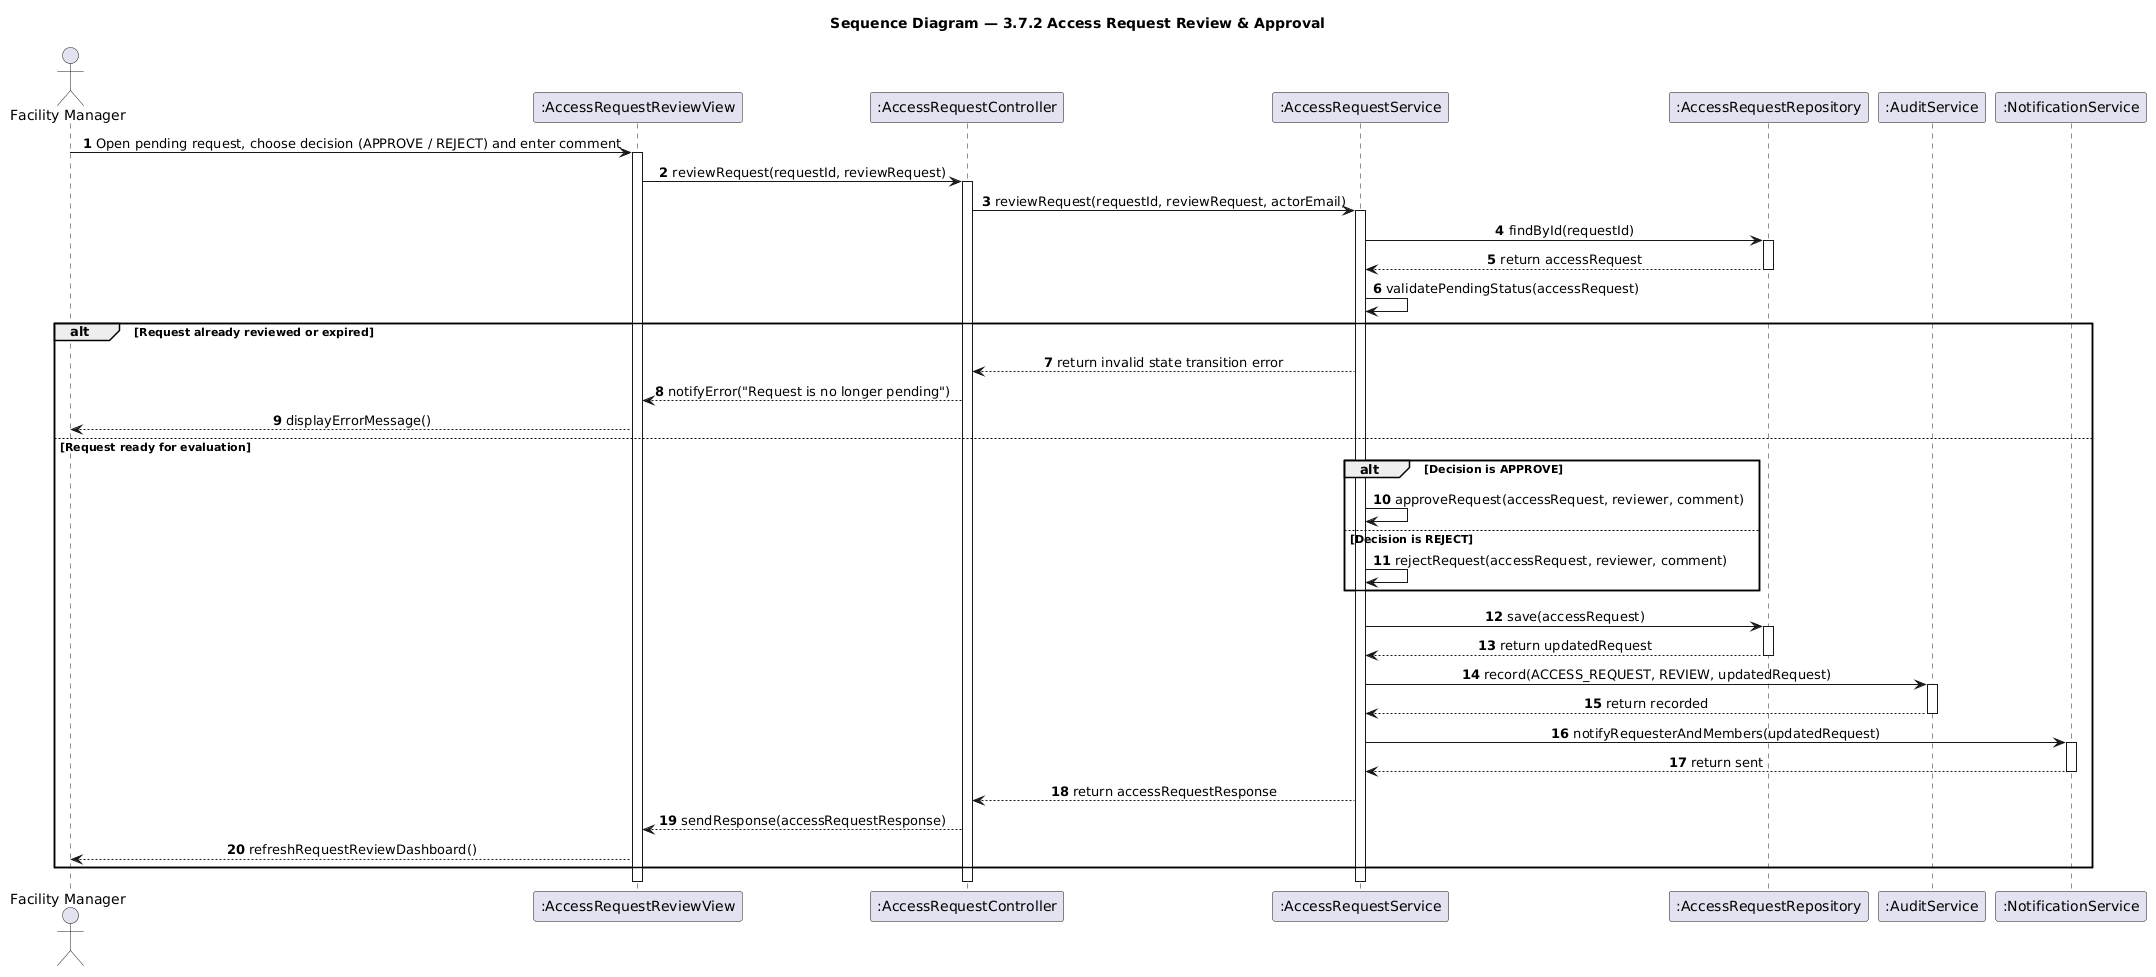

The diagram above was rendered by PlantUML. Its source (embedded in the PNG):
@startuml
skinparam shadowing false
skinparam sequenceMessageAlign center
autonumber

title Sequence Diagram — 3.7.2 Access Request Review & Approval

actor "Facility Manager" as FM
participant ":AccessRequestReviewView" as View
participant ":AccessRequestController" as Controller
participant ":AccessRequestService" as Service
participant ":AccessRequestRepository" as RequestRepo
participant ":AuditService" as Audit
participant ":NotificationService" as Notif

FM -> View : Open pending request, choose decision (APPROVE / REJECT) and enter comment
activate View
View -> Controller : reviewRequest(requestId, reviewRequest)
activate Controller
Controller -> Service : reviewRequest(requestId, reviewRequest, actorEmail)
activate Service

Service -> RequestRepo : findById(requestId)
activate RequestRepo
RequestRepo --> Service : return accessRequest
deactivate RequestRepo

Service -> Service : validatePendingStatus(accessRequest)

alt Request already reviewed or expired
    Service --> Controller : return invalid state transition error
    Controller --> View : notifyError("Request is no longer pending")
    View --> FM : displayErrorMessage()
else Request ready for evaluation
    alt Decision is APPROVE
        Service -> Service : approveRequest(accessRequest, reviewer, comment)
    else Decision is REJECT
        Service -> Service : rejectRequest(accessRequest, reviewer, comment)
    end
    Service -> RequestRepo : save(accessRequest)
    activate RequestRepo
    RequestRepo --> Service : return updatedRequest
    deactivate RequestRepo
    Service -> Audit : record(ACCESS_REQUEST, REVIEW, updatedRequest)
    activate Audit
    Audit --> Service : return recorded
    deactivate Audit
    Service -> Notif : notifyRequesterAndMembers(updatedRequest)
    activate Notif
    Notif --> Service : return sent
    deactivate Notif
    Service --> Controller : return accessRequestResponse
    Controller --> View : sendResponse(accessRequestResponse)
    View --> FM : refreshRequestReviewDashboard()
end
deactivate Service
deactivate Controller
deactivate View
@enduml